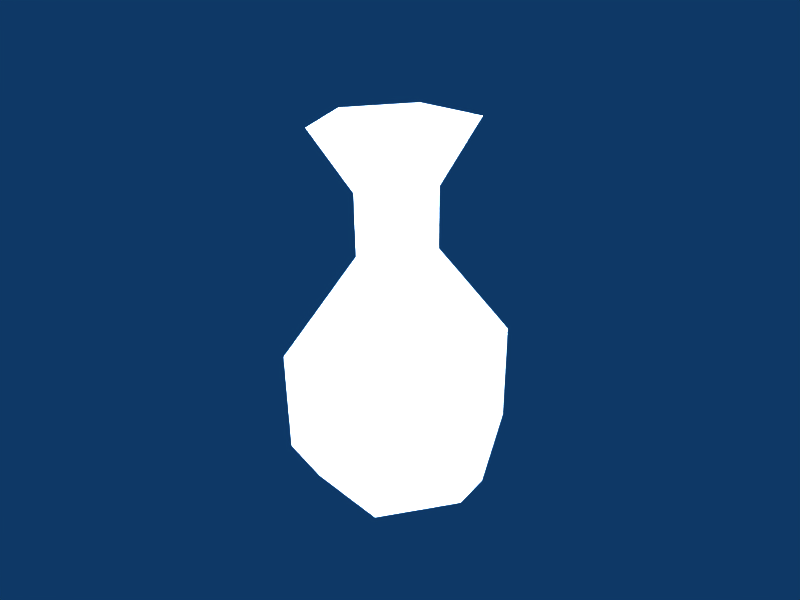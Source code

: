 # Source: Jar.blend  (saved by Blender 2.49.2; exported with 4.5.12 LTS)
import bpy
from mathutils import Matrix  # noqa: F401  (used for matrix-valued properties, if any)

bpy.ops.wm.read_factory_settings(use_empty=True)
scene = bpy.context.scene
scene.name = 'Scene'

# ---- collections
col_collection_1 = bpy.data.collections.new('Collection 1'); scene.collection.children.link(col_collection_1)

# ---- materials (node trees are filled in below, after node groups)
mat_texture = bpy.data.materials.new('Texture')
mat_texture.alpha_threshold = 0.0
mat_texture.preview_render_type = 'FLAT'
mat_texture.roughness = 0.5
mat_texture.specular_intensity = 0.0
mat_texture.line_color = (0.0, 0.0, 0.0, 1.0)

# ---- material node trees

# ---- world
world_world = bpy.data.worlds.new('World'); scene.world = world_world
world_world.color = (0.05656, 0.2208, 0.4)
world_world.use_sun_shadow = False
world_world.sun_shadow_jitter_overblur = 0.0
world_world.cycles.sampling_method = 'MANUAL'
world_world.cycles.sample_map_resolution = 256

# ---- cameras
cam_camera = bpy.data.cameras.new('Camera')
cam_camera.passepartout_alpha = 0.2
cam_camera.clip_end = 100.0
cam_camera.lens = 35.0
cam_camera.ortho_scale = 7.314
cam_camera.show_passepartout = False
cam_camera.show_safe_areas = True
cam_camera.dof.focus_distance = 0.0
cam_camera.dof.aperture_fstop = 128.0

# ---- lights
light_spot_005 = bpy.data.lights.new('Spot.005', 'POINT')
light_spot_005.transmission_factor = 0.0
light_spot_005.cutoff_distance = 30.0
light_spot_005.energy = 100.0
light_spot_005.shadow_buffer_clip_start = 1.001
light_spot_005.shadow_soft_size = 1.0
light_spot_005.shadow_maximum_resolution = 0.006
light_spot_005.use_absolute_resolution = True
light_spot_005.cycles.use_multiple_importance_sampling = False
light_spot_004 = bpy.data.lights.new('Spot.004', 'POINT')
light_spot_004.transmission_factor = 0.0
light_spot_004.cutoff_distance = 30.0
light_spot_004.energy = 63.23
light_spot_004.shadow_buffer_clip_start = 1.001
light_spot_004.shadow_soft_size = 1.0
light_spot_004.shadow_maximum_resolution = 0.006
light_spot_004.use_absolute_resolution = True
light_spot_004.cycles.use_multiple_importance_sampling = False
light_spot_003 = bpy.data.lights.new('Spot.003', 'POINT')
light_spot_003.transmission_factor = 0.0
light_spot_003.cutoff_distance = 30.0
light_spot_003.energy = 100.0
light_spot_003.shadow_buffer_clip_start = 1.001
light_spot_003.shadow_soft_size = 1.0
light_spot_003.shadow_maximum_resolution = 0.006
light_spot_003.use_absolute_resolution = True
light_spot_003.cycles.use_multiple_importance_sampling = False
light_spot_002 = bpy.data.lights.new('Spot.002', 'POINT')
light_spot_002.transmission_factor = 0.0
light_spot_002.cutoff_distance = 30.0
light_spot_002.energy = 100.0
light_spot_002.shadow_buffer_clip_start = 1.001
light_spot_002.shadow_soft_size = 1.0
light_spot_002.shadow_maximum_resolution = 0.006
light_spot_002.use_absolute_resolution = True
light_spot_002.cycles.use_multiple_importance_sampling = False
light_spot_001 = bpy.data.lights.new('Spot.001', 'POINT')
light_spot_001.transmission_factor = 0.0
light_spot_001.cutoff_distance = 30.0
light_spot_001.energy = 100.0
light_spot_001.shadow_buffer_clip_start = 1.001
light_spot_001.shadow_soft_size = 1.0
light_spot_001.shadow_maximum_resolution = 0.006
light_spot_001.use_absolute_resolution = True
light_spot_001.cycles.use_multiple_importance_sampling = False
light_spot = bpy.data.lights.new('Spot', 'POINT')
light_spot.transmission_factor = 0.0
light_spot.cutoff_distance = 30.0
light_spot.energy = 100.0
light_spot.shadow_buffer_clip_start = 1.001
light_spot.shadow_soft_size = 1.0
light_spot.shadow_maximum_resolution = 0.006
light_spot.use_absolute_resolution = True
light_spot.cycles.use_multiple_importance_sampling = False

# ---- meshes
me_jar = bpy.data.meshes.new('Jar')
me_jar.from_pydata([(0.5, 0.866, 0.0), (1.0, -1.192e-07, 0.0), (0.5, -0.866, 0.0), (-0.5, -0.866, 0.0), (-1.0, 4.47e-07, 0.0), (-0.5, 0.866, 0.0), (0.65, 1.126, 0.5), (1.3, 3.222e-07, 0.5), (0.65, -1.126, 0.5), (-0.65, -1.126, 0.5), (-1.3, -1.034e-06, 0.5), (-0.65, 1.126, 0.5), (-1.373e-08, 2.116e-09, 0.0), (-0.65, 1.126, 1.7), (-1.3, -1.034e-06, 1.7), (-0.65, -1.126, 1.7), (0.65, -1.126, 1.7), (1.3, 3.222e-07, 1.7), (0.65, 1.126, 1.7), (0.2275, 0.394, 2.8), (0.455, 1.812e-08, 2.8), (0.2275, -0.394, 2.8), (-0.2275, -0.394, 2.8), (-0.455, -4.565e-07, 2.8), (-0.2275, 0.394, 2.8), (-0.2275, 0.394, 3.5), (-0.455, -4.565e-07, 3.5), (-0.2275, -0.394, 3.5), (0.2275, -0.394, 3.5), (0.455, 1.812e-08, 3.5), (0.2275, 0.394, 3.5), (0.4505, 0.7802, 4.2), (0.9009, 1.863e-07, 4.2), (0.4505, -0.7802, 4.2), (-0.4504, -0.7802, 4.2), (-0.9009, -7.534e-07, 4.2), (-0.4505, 0.7802, 4.2), (-2.42e-08, 2.667e-10, 3.5)], [], [(12, 0, 1), (12, 1, 2), (12, 2, 3), (12, 3, 4), (12, 4, 5), (5, 0, 12), (0, 6, 7, 1), (1, 7, 8, 2), (2, 8, 9, 3), (3, 9, 10, 4), (4, 10, 11, 5), (6, 0, 5, 11), (6, 11, 13, 18), (11, 10, 14, 13), (10, 9, 15, 14), (9, 8, 16, 15), (8, 7, 17, 16), (7, 6, 18, 17), (17, 18, 19, 20), (16, 17, 20, 21), (15, 16, 21, 22), (14, 15, 22, 23), (13, 14, 23, 24), (18, 13, 24, 19), (19, 24, 25, 30), (24, 23, 26, 25), (23, 22, 27, 26), (22, 21, 28, 27), (21, 20, 29, 28), (20, 19, 30, 29), (29, 30, 31, 32), (28, 29, 32, 33), (27, 28, 33, 34), (26, 27, 34, 35), (25, 26, 35, 36), (30, 25, 36, 31), (37, 32, 31), (37, 33, 32), (37, 34, 33), (37, 35, 34), (37, 36, 35), (37, 31, 36)])
_uv = me_jar.uv_layers.new(name='UVTex')
_uv.uv.foreach_set('vector', [0.7363, 0.2055, 0.9039, 0.302, 0.9039, 0.109, 0.7363, 0.2055, 0.9039, 0.109, 0.7363, 0.0125, 0.7363, 0.2055, 0.7363, 0.0125, 0.5688, 0.109, 0.7363, 0.2055, 0.5688, 0.109, 0.5688, 0.302, 0.7363, 0.2055, 0.5688, 0.302, 0.7363, 0.3984, 0.7363, 0.3984, 0.9039, 0.302, 0.7363, 0.2055, 0.05722, 0.0, 0.00859, 0.1897, 0.43, 0.1897, 0.3814, 4.195e-08, 0.05722, 8.429e-08, 0.00859, 0.1897, 0.43, 0.1897, 0.3814, 0.0, 0.05722, 1.693e-07, 0.00859, 0.1897, 0.43, 0.1897, 0.3814, 0.0, 0.05722, 0.0, 0.00859, 0.1897, 0.43, 0.1897, 0.3814, 0.0, 0.05722, 2.507e-07, 0.00859, 0.1897, 0.43, 0.1897, 0.3814, 0.0, 0.43, 0.1897, 0.3814, 0.0, 0.05722, 2.107e-07, 0.00859, 0.1897, 0.43, 0.1897, 0.00859, 0.1897, 0.00859, 0.5607, 0.43, 0.5607, 0.43, 0.1897, 0.00859, 0.1897, 0.00859, 0.5607, 0.43, 0.5607, 0.43, 0.1897, 0.00859, 0.1897, 0.00859, 0.5607, 0.43, 0.5607, 0.43, 0.1897, 0.00859, 0.1897, 0.00859, 0.5607, 0.43, 0.5607, 0.43, 0.1897, 0.00859, 0.1897, 0.00859, 0.5607, 0.43, 0.5607, 0.43, 0.1897, 0.00859, 0.1897, 0.00859, 0.5607, 0.43, 0.5607, 0.43, 0.5607, 0.00859, 0.5607, 0.1456, 1.0, 0.2931, 1.0, 0.43, 0.5607, 0.00859, 0.5607, 0.1456, 1.0, 0.2931, 1.0, 0.43, 0.5607, 0.00859, 0.5607, 0.1456, 1.0, 0.2931, 1.0, 0.43, 0.5607, 0.00859, 0.5607, 0.1456, 1.0, 0.2931, 1.0, 0.43, 0.5607, 0.00859, 0.5607, 0.1456, 1.0, 0.2931, 1.0, 0.43, 0.5607, 0.00859, 0.5607, 0.1456, 1.0, 0.2931, 1.0, 0.6279, 0.4092, 0.8749, 0.4092, 0.8749, 0.6848, 0.6279, 0.6848, 0.6279, 0.4092, 0.8749, 0.4092, 0.8749, 0.6848, 0.6279, 0.6848, 0.6279, 0.4092, 0.8749, 0.4092, 0.8749, 0.6848, 0.6279, 0.6848, 0.6279, 0.4092, 0.8749, 0.4092, 0.8749, 0.6848, 0.6279, 0.6848, 0.6279, 0.4092, 0.8749, 0.4092, 0.8749, 0.6848, 0.6279, 0.6848, 0.6279, 0.4092, 0.8749, 0.4092, 0.8749, 0.6848, 0.6279, 0.6848, 0.6279, 0.6848, 0.8749, 0.6848, 0.9294, 0.9012, 0.5804, 0.9012, 0.6279, 0.6848, 0.8749, 0.6848, 0.9294, 0.9012, 0.5804, 0.9012, 0.6279, 0.6848, 0.8749, 0.6848, 0.9294, 0.9012, 0.5804, 0.9012, 0.6279, 0.6848, 0.8749, 0.6848, 0.9294, 0.9012, 0.5804, 0.9012, 0.6279, 0.6848, 0.8749, 0.6848, 0.9294, 0.9012, 0.5804, 0.9012, 0.6279, 0.6848, 0.8749, 0.6848, 0.9294, 0.9012, 0.5804, 0.9012, 0.7363, 0.2055, 0.9039, 0.302, 0.9039, 0.109, 0.7363, 0.2055, 0.7363, 0.3985, 0.9039, 0.302, 0.7363, 0.2055, 0.5688, 0.302, 0.7363, 0.3985, 0.7363, 0.2055, 0.5688, 0.109, 0.5688, 0.302, 0.7363, 0.2055, 0.7363, 0.01251, 0.5688, 0.109, 0.7363, 0.2055, 0.9039, 0.109, 0.7363, 0.01251])
me_jar.materials.append(mat_texture)
me_jar.use_remesh_preserve_volume = False
me_jar.use_remesh_preserve_attributes = False
me_jar.use_mirror_vertex_groups = False
me_jar.update()

# ---- objects
ob_lamp_005 = bpy.data.objects.new('Lamp.005', light_spot_005)
ob_lamp_004 = bpy.data.objects.new('Lamp.004', light_spot_004)
ob_lamp_003 = bpy.data.objects.new('Lamp.003', light_spot_003)
ob_lamp_002 = bpy.data.objects.new('Lamp.002', light_spot_002)
ob_lamp_001 = bpy.data.objects.new('Lamp.001', light_spot_001)
ob_jar = bpy.data.objects.new('Jar', me_jar)
ob_lamp = bpy.data.objects.new('Lamp', light_spot)
ob_camera = bpy.data.objects.new('Camera', cam_camera)

# ---- transforms, parenting, visibility, modifiers, constraints
ob_lamp_005.location = (0.02447, -0.03272, 1.403)
ob_lamp_005.rotation_euler = (0.6503, 0.05522, 1.866)
ob_lamp_005.lock_rotations_4d = False
ob_lamp_005.empty_display_type = 'ARROWS'
ob_lamp_005.color = (0.0, 0.0, 0.0, 0.0)
ob_lamp_005.lineart.crease_threshold = 0.0
ob_lamp_004.location = (0.3112, -0.3005, -0.0961)
ob_lamp_004.rotation_euler = (0.6503, 0.05522, 1.866)
ob_lamp_004.scale = (0.2, 0.2, 0.2)
ob_lamp_004.lock_rotations_4d = False
ob_lamp_004.empty_display_type = 'ARROWS'
ob_lamp_004.color = (0.0, 0.0, 0.0, 0.0)
ob_lamp_004.lineart.crease_threshold = 0.0
ob_lamp_003.location = (0.0902, 1.288, 0.3414)
ob_lamp_003.rotation_euler = (0.6503, 0.05522, 1.866)
ob_lamp_003.scale = (0.2, 0.2, 0.2)
ob_lamp_003.lock_rotations_4d = False
ob_lamp_003.empty_display_type = 'ARROWS'
ob_lamp_003.color = (0.0, 0.0, 0.0, 0.0)
ob_lamp_003.lineart.crease_threshold = 0.0
ob_lamp_002.location = (-1.109, 0.2115, 0.3414)
ob_lamp_002.rotation_euler = (0.6503, 0.05522, 1.866)
ob_lamp_002.scale = (0.2, 0.2, 0.2)
ob_lamp_002.lock_rotations_4d = False
ob_lamp_002.empty_display_type = 'ARROWS'
ob_lamp_002.color = (0.0, 0.0, 0.0, 0.0)
ob_lamp_002.lineart.crease_threshold = 0.0
ob_lamp_001.location = (0.1287, -0.7949, 0.3414)
ob_lamp_001.rotation_euler = (0.6503, 0.05522, 1.866)
ob_lamp_001.scale = (0.2, 0.2, 0.2)
ob_lamp_001.lock_rotations_4d = False
ob_lamp_001.empty_display_type = 'ARROWS'
ob_lamp_001.color = (0.0, 0.0, 0.0, 0.0)
ob_lamp_001.lineart.crease_threshold = 0.0
ob_jar.location = (0.0, 0.0, 0.0)
ob_jar.scale = (0.1605, 0.1605, 0.1605)
ob_jar.lock_rotations_4d = False
ob_jar.empty_display_type = 'ARROWS'
ob_jar.lineart.crease_threshold = 0.0
ob_lamp.location = (1.334, 0.1858, 0.3414)
ob_lamp.rotation_euler = (0.6503, 0.05522, 1.866)
ob_lamp.scale = (0.2, 0.2, 0.2)
ob_lamp.lock_rotations_4d = False
ob_lamp.empty_display_type = 'ARROWS'
ob_lamp.color = (0.0, 0.0, 0.0, 0.0)
ob_lamp.lineart.crease_threshold = 0.0
ob_camera.location = (0.9001, -0.8358, 0.9697)
ob_camera.rotation_euler = (1.109, 0.01082, 0.8149)
ob_camera.scale = (0.3106, 0.3106, 0.3106)
ob_camera.lock_rotations_4d = False
ob_camera.empty_display_type = 'ARROWS'
ob_camera.color = (0.0, 0.0, 0.0, 0.0)
ob_camera.display_type = 'WIRE'
ob_camera.lineart.crease_threshold = 0.0

# ---- collection membership
col_collection_1.objects.link(ob_lamp_005)
col_collection_1.objects.link(ob_lamp_004)
col_collection_1.objects.link(ob_lamp_003)
col_collection_1.objects.link(ob_lamp_002)
col_collection_1.objects.link(ob_lamp_001)
col_collection_1.objects.link(ob_jar)
col_collection_1.objects.link(ob_lamp)
col_collection_1.objects.link(ob_camera)

# ---- scene / render settings (as saved in the file)
scene.camera = ob_camera
scene.frame_start = 1; scene.frame_end = 250; scene.frame_set(11)
scene.render.engine = 'BLENDER_EEVEE_NEXT'
scene.render.image_settings.color_mode = 'RGB'
scene.render.image_settings.compression = 90
scene.render.resolution_x = 800
scene.render.resolution_y = 600
scene.render.pixel_aspect_x = 100.0
scene.render.pixel_aspect_y = 100.0
scene.render.fps = 25
scene.render.dither_intensity = 0.0
scene.render.use_compositing = False
scene.render.use_sequencer = False
scene.render.bake_margin = 2
scene.render.bake_bias = 0.0
scene.render.use_stamp_time = False
scene.render.use_stamp_date = False
scene.render.use_stamp_frame = False
scene.render.use_stamp_camera = False
scene.render.use_stamp_scene = False
scene.render.use_stamp_filename = False
scene.render.use_stamp_render_time = False
scene.render.stamp_font_size = 0
scene.cycles.use_denoising = False
scene.cycles.samples = 10
scene.cycles.sampling_pattern = 'TABULATED_SOBOL'
scene.cycles.light_sampling_threshold = 0.0
scene.cycles.use_adaptive_sampling = False
scene.cycles.use_light_tree = False
scene.cycles.blur_glossy = 0.0
scene.cycles.volume_bounces = 1
scene.cycles.pixel_filter_type = 'GAUSSIAN'
scene.cycles.sample_clamp_indirect = 0.0
scene.view_settings.view_transform = 'Raw'
bpy.context.view_layer.update()
